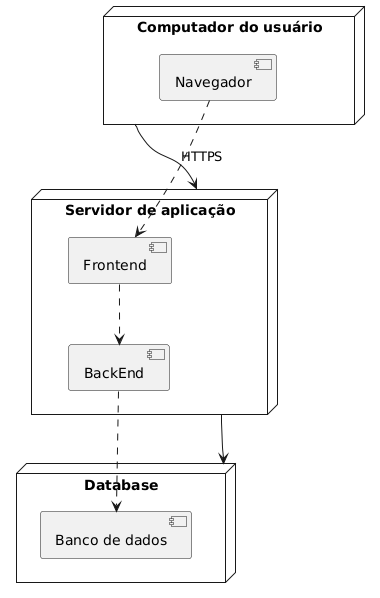

The diagram above was rendered by PlantUML. Its source (embedded in the PNG):
@startuml
node "Computador do usuário" as user_computer {
  component "Navegador" as browser
}

node "Servidor de aplicação" as app_server {
  component "Frontend" as frontend
  component "BackEnd" as back
}

node "Database" as db_storage{
  component "Banco de dados" as bd
}

browser ..> frontend
user_computer --> app_server : HTTPS
frontend ..> back
back ..> bd
app_server --> db_storage
@enduml